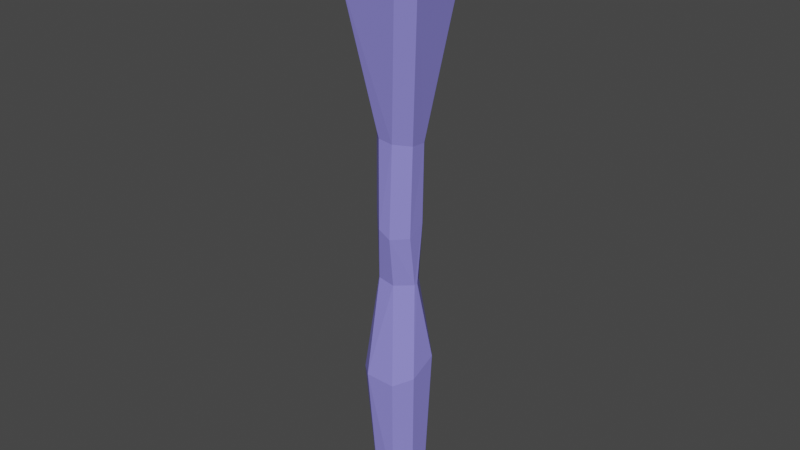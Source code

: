 # Source: stalactite.blend  (saved by Blender 4.2.66; exported with 4.5.12 LTS)
import bpy
from mathutils import Matrix  # noqa: F401  (used for matrix-valued properties, if any)

bpy.ops.wm.read_factory_settings(use_empty=True)
scene = bpy.context.scene
scene.name = 'Scene'

# ---- collections
col_collection = bpy.data.collections.new('Collection'); scene.collection.children.link(col_collection)

# ---- materials (node trees are filled in below, after node groups)
mat_material = bpy.data.materials.new('Material')

# ---- material node trees
mat_material.use_nodes = True; mat_material.node_tree.nodes.clear()
_N = mat_material.node_tree.nodes; _L = mat_material.node_tree.links
n0 = _N.new('ShaderNodeBsdfPrincipled'); n0.name = 'Principled BSDF'; n0.location = (10, 300)
n0.inputs[0].default_value = (0.2728, 0.2508, 0.8001, 1.0)
n1 = _N.new('ShaderNodeOutputMaterial'); n1.name = 'Material Output'; n1.location = (300, 300)
_L.new(n0.outputs[0], n1.inputs[0])
n1.is_active_output = True

# ---- world
world_world = bpy.data.worlds.new('World'); scene.world = world_world
world_world.use_nodes = True; world_world.node_tree.nodes.clear()
_N = world_world.node_tree.nodes; _L = world_world.node_tree.links
n0 = _N.new('ShaderNodeOutputWorld'); n0.name = 'World Output'; n0.location = (300, 300)
n1 = _N.new('ShaderNodeBackground'); n1.name = 'Background'; n1.location = (10, 300)
n1.inputs[0].default_value = (0.05088, 0.05088, 0.05088, 1.0)
_L.new(n1.outputs[0], n0.inputs[0])
n0.is_active_output = True
world_world.color = (0.05088, 0.05088, 0.05088)
world_world.use_sun_shadow = False
world_world.sun_shadow_jitter_overblur = 0.0

# ---- meshes
me_cube_001 = bpy.data.meshes.new('Cube.001')
me_cube_001.from_pydata([(-0.03812, -0.09112, -1.0), (-0.09112, -0.03241, -1.0), (-0.1623, -0.101, 1.0), (-0.111, -0.1623, 1.0), (-0.09112, 0.03603, -1.0), (-0.03611, 0.09112, -1.0), (-0.1093, 0.1623, 1.0), (-0.1623, 0.1162, 1.0), (0.09112, -0.034, -1.0), (0.03952, -0.09112, -1.0), (0.1111, -0.1623, 1.0), (0.1623, -0.1115, 1.0), (0.04057, 0.09112, -1.0), (0.09112, 0.03947, -1.0), (0.1623, 0.1054, 1.0), (0.1094, 0.1623, 1.0), (0.02115, -0.002037, -1.103), (0.004924, -0.01991, -1.103), (0.00524, 0.02142, -1.103), (0.02115, 0.005176, -1.103), (-0.003537, -0.01991, -1.103), (-0.02018, -0.001561, -1.103), (-0.02018, 0.004148, -1.103), (-0.002934, 0.02142, -1.103), (-0.02677, -0.08032, 0.4436), (-0.08455, -0.02303, 0.4814), (-0.1079, -0.07639, -0.5153), (-0.04975, -0.1292, -0.5004), (-0.07134, -0.04197, 0.1485), (-0.01516, -0.09651, 0.1081), (-0.09481, -0.004731, -0.1412), (-0.04288, -0.06438, -0.1084), (-0.07303, 0.1178, -0.5518), (-0.1206, 0.0677, -0.5696), (-0.09026, 0.01983, 0.5069), (-0.04462, 0.07662, 0.5024), (-0.04148, 0.07538, -0.1768), (-0.09426, 0.03095, -0.1663), (-0.03228, 0.08241, 0.168), (-0.07854, 0.03015, 0.1639), (0.1125, 0.05172, -0.4417), (0.0628, 0.1074, -0.4526), (0.03007, 0.0821, 0.4513), (0.08208, 0.02984, 0.422), (0.08298, -0.002526, -0.1161), (0.03865, 0.06113, -0.1347), (0.0832, 0.02308, 0.1197), (0.03263, 0.08121, 0.159), (0.0583, -0.1151, -0.516), (0.1099, -0.05247, -0.4947), (0.08352, -0.03314, 0.4281), (0.03331, -0.08263, 0.4379), (0.02416, -0.06741, -0.118), (0.08164, -0.01607, -0.118), (0.03195, -0.09648, 0.08137), (0.08317, -0.04407, 0.08183)], [], [(1, 26, 33, 4), (43, 14, 11, 50), (51, 24, 29, 54), (25, 2, 7, 34), (9, 48, 27, 0), (51, 10, 3, 24), (35, 6, 15, 42), (22, 23, 18, 19, 16, 17, 20, 21), (13, 8, 16, 19), (25, 34, 39, 28), (28, 39, 37, 30), (54, 29, 31, 52), (46, 55, 53, 44), (43, 50, 55, 46), (38, 47, 45, 36), (44, 53, 49, 40), (35, 42, 47, 38), (30, 37, 33, 26), (36, 45, 41, 32), (52, 31, 27, 48), (5, 12, 18, 23), (5, 32, 41, 12), (9, 0, 20, 17), (13, 40, 49, 8), (22, 4, 5, 23), (1, 21, 20, 0), (13, 19, 18, 12), (16, 8, 9, 17), (55, 50, 51, 54), (25, 28, 29, 24), (53, 55, 54, 52), (28, 30, 31, 29), (49, 53, 52, 48), (30, 26, 27, 31), (47, 42, 43, 46), (45, 47, 46, 44), (41, 45, 44, 40), (39, 34, 35, 38), (37, 39, 38, 36), (33, 37, 36, 32), (50, 11, 10, 51), (2, 25, 24, 3), (0, 27, 26, 1), (32, 5, 4, 33), (6, 35, 34, 7), (8, 49, 48, 9), (40, 13, 12, 41), (14, 43, 42, 15), (1, 4, 22, 21), (11, 14, 15, 6, 7, 2, 3, 10)])
_uv = me_cube_001.uv_layers.new(name='UVMap')
_uv.uv.foreach_set('vector', [0.5404, 0.825, 0.489, 0.7325, 0.6608, 0.7425, 0.6216, 0.8246, 0.09142, 0.588, 0.0922, 0.4569, 0.2784, 0.635, 0.1467, 0.6385, 1.0, 0.5659, 0.9977, 0.613, 0.9347, 0.6176, 0.9321, 0.579, 0.5501, 0.5393, 0.4623, 0.4425, 0.7199, 0.4411, 0.6013, 0.5343, 0.7241, 0.5685, 0.8196, 0.5737, 0.8175, 0.6742, 0.7199, 0.632, 0.148, 0.7223, 0.28, 0.7207, 0.09768, 0.9114, 0.09664, 0.7719, 0.141, 0.1623, 0.06077, 0.05518, 0.3205, 0.05518, 0.2294, 0.1714, 0.8233, 0.8064, 0.8028, 0.7859, 0.8028, 0.7762, 0.8221, 0.7573, 0.8306, 0.7573, 0.8519, 0.7766, 0.8519, 0.7867, 0.8301, 0.8064, 0.7813, 0.6742, 0.8686, 0.6742, 0.8306, 0.7573, 0.8221, 0.7573, 0.5501, 0.5393, 0.6013, 0.5343, 0.613, 0.5999, 0.527, 0.6031, 0.527, 0.6031, 0.613, 0.5999, 0.6152, 0.6641, 0.5729, 0.6595, 0.3814, 0.4556, 0.3839, 0.5115, 0.3473, 0.5462, 0.3473, 0.4664, 0.9358, 0.4341, 0.9321, 0.492, 0.8921, 0.4692, 0.8918, 0.4564, 0.9935, 0.4291, 0.9982, 0.4822, 0.9321, 0.492, 0.9358, 0.4341, 0.1551, 0.2256, 0.2322, 0.2275, 0.24, 0.2865, 0.1442, 0.2926, 0.8918, 0.4564, 0.8921, 0.4692, 0.8231, 0.4775, 0.8279, 0.3856, 0.141, 0.1623, 0.2294, 0.1714, 0.2322, 0.2275, 0.1551, 0.2256, 0.5729, 0.6595, 0.6152, 0.6641, 0.6608, 0.7425, 0.489, 0.7325, 0.1442, 0.2926, 0.24, 0.2865, 0.2664, 0.3409, 0.1045, 0.3585, 0.8775, 0.06227, 0.8435, 0.1344, 0.7716, 0.1058, 0.8463, 4.87e-09, 0.7199, 0.8254, 0.7199, 0.7343, 0.8028, 0.7762, 0.8028, 0.7859, 0.1492, 0.448, 0.1045, 0.3585, 0.2664, 0.3409, 0.2402, 0.448, 0.9364, 0.7355, 0.9364, 0.8278, 0.8519, 0.7867, 0.8519, 0.7766, 0.7199, 0.4138, 0.8279, 0.3856, 0.8231, 0.4775, 0.7239, 0.4771, 0.8233, 0.8064, 0.7854, 0.8907, 0.7199, 0.8254, 0.8028, 0.7859, 0.8667, 0.8907, 0.8301, 0.8064, 0.8519, 0.7867, 0.9364, 0.8278, 0.7813, 0.6742, 0.8221, 0.7573, 0.8028, 0.7762, 0.7199, 0.7343, 0.8306, 0.7573, 0.8686, 0.6742, 0.9364, 0.7355, 0.8519, 0.7766, 0.9321, 0.492, 0.9982, 0.4822, 1.0, 0.5659, 0.9321, 0.579, 0.5501, 0.5393, 0.527, 0.6031, 0.4587, 0.6093, 0.4784, 0.545, 0.8921, 0.4692, 0.9321, 0.492, 0.9321, 0.579, 0.8917, 0.5604, 0.527, 0.6031, 0.5729, 0.6595, 0.4988, 0.6518, 0.4587, 0.6093, 0.8231, 0.4775, 0.8921, 0.4692, 0.8917, 0.5604, 0.8196, 0.5737, 0.8775, 0.222, 0.7949, 0.1961, 0.7716, 0.1058, 0.8435, 0.1344, 0.2322, 0.2275, 0.2294, 0.1714, 0.2935, 0.1842, 0.2949, 0.243, 0.24, 0.2865, 0.2322, 0.2275, 0.2949, 0.243, 0.2955, 0.2917, 0.9246, 0.3354, 0.8666, 0.3135, 0.8555, 0.222, 0.9246, 0.2467, 0.613, 0.5999, 0.6013, 0.5343, 0.6657, 0.5333, 0.672, 0.5973, 0.08357, 0.2967, 0.1025, 0.2336, 0.1551, 0.2256, 0.1442, 0.2926, 0.3952, 0.8292, 0.4487, 0.825, 0.4487, 0.907, 0.386, 0.9108, 0.1467, 0.6385, 0.2784, 0.635, 0.28, 0.7207, 0.148, 0.7223, 0.002967, 0.9051, -8.987e-09, 0.7745, 0.09664, 0.7719, 0.09768, 0.9114, 0.4674, 0.8236, 0.4226, 0.728, 0.489, 0.7325, 0.5404, 0.825, 0.1045, 0.3585, 0.1492, 0.448, 0.08636, 0.4556, 0.05032, 0.3688, 0.8555, 0.222, 0.8555, 0.3497, 0.7716, 0.371, 0.7724, 0.2278, 0.7239, 0.4771, 0.8231, 0.4775, 0.8196, 0.5737, 0.7241, 0.5685, 0.3279, 0.3466, 0.3026, 0.4552, 0.2402, 0.448, 0.2664, 0.3409, 0.0922, 0.4569, 0.09142, 0.588, 0.00383, 0.5898, -3.422e-09, 0.4556, 0.8667, 0.8907, 0.7854, 0.8907, 0.8233, 0.8064, 0.8301, 0.8064, 0.2784, 0.635, 0.0922, 0.4569, -3.422e-09, 0.4556, 0.06077, 0.05518, 0.7724, 0.2278, 0.4623, 0.4425, 0.09768, 0.9114, 0.28, 0.7207])
me_cube_001.materials.append(mat_material)
me_cube_001.update()
me_cube_002 = bpy.data.meshes.new('Cube.002')
me_cube_002.from_pydata([(-0.1623, -0.101, 1.0), (-0.111, -0.1623, 1.0), (-0.1093, 0.1623, 1.0), (-0.1623, 0.1162, 1.0), (0.1111, -0.1623, 1.0), (0.1623, -0.1115, 1.0), (0.1623, 0.1054, 1.0), (0.1094, 0.1623, 1.0), (0.1623, -0.1115, 1.288), (0.1111, -0.1623, 1.288), (-0.111, -0.1623, 1.288), (-0.1623, -0.101, 1.288), (-0.1623, 0.1162, 1.288), (-0.1093, 0.1623, 1.288), (0.1094, 0.1623, 1.288), (0.1623, 0.1054, 1.288)], [], [(7, 2, 13, 14), (15, 14, 13, 12, 11, 10, 9, 8), (3, 0, 11, 12), (0, 1, 10, 11), (4, 5, 8, 9), (2, 3, 12, 13), (1, 4, 9, 10), (5, 6, 15, 8), (6, 7, 14, 15)])
_uv = me_cube_002.uv_layers.new(name='UVMap')
_uv.uv.foreach_set('vector', [0.3205, 0.05518, 0.06077, 0.05518, 0.06101, 9.996e-09, 0.3208, -1.21e-08, 0.7716, 0.318, 0.7088, 0.3856, 0.4489, 0.3856, 0.386, 0.3309, 0.386, 0.07284, 0.4469, 1.149e-08, 0.7108, 0.0, 0.7716, 0.06036, 0.7199, 0.4411, 0.4623, 0.4425, 0.4621, 0.3869, 0.7197, 0.3856, 0.4623, 0.4425, 0.3862, 0.4411, 0.386, 0.3856, 0.4621, 0.3869, 0.2919, 0.7283, 0.2919, 0.6426, 0.3473, 0.6425, 0.3473, 0.7282, 0.06077, 0.05518, 2.028e-08, 0.06156, 0.0002465, 0.006386, 0.06101, 9.996e-09, 0.28, 0.91, 0.2919, 0.7283, 0.3473, 0.7282, 0.3355, 0.9098, 0.2919, 0.6426, 0.28, 0.4558, 0.3355, 0.4556, 0.3473, 0.6425, 0.3858, 0.06306, 0.3205, 0.05518, 0.3208, -1.21e-08, 0.386, 0.007886])
me_cube_002.materials.append(mat_material)
me_cube_002.update()

# ---- objects
ob_cube = bpy.data.objects.new('Cube', me_cube_001)
ob_cube_001 = bpy.data.objects.new('Cube.001', me_cube_002)

# ---- transforms, parenting, visibility, modifiers, constraints
ob_cube.location = (0.0, 0.0, 0.0)
ob_cube_001.location = (0.0, 0.0, 0.0)

# ---- collection membership
col_collection.objects.link(ob_cube)
col_collection.objects.link(ob_cube_001)

# ---- scene / render settings (as saved in the file)
scene.frame_start = 1; scene.frame_end = 250; scene.frame_set(1)
scene.render.engine = 'BLENDER_EEVEE_NEXT'
scene.view_settings.view_transform = 'Filmic'
bpy.context.view_layer.update()

# ---- added for rendering (the .blend has no active camera and no usable light): camera, sun
cam_auto = bpy.data.cameras.new('AutoCamera')
cam_auto.lens = 50.0
cam_auto.sensor_width = 36.0
cam_auto.clip_end = 1000.0
ob_auto_camera = bpy.data.objects.new('AutoCamera', cam_auto)
scene.collection.objects.link(ob_auto_camera)
ob_auto_camera.location = (2.25301, -2.70361, 1.89486)
ob_auto_camera.rotation_euler = (1.09748, -7.21219e-08, 0.694738)
scene.camera = ob_auto_camera
light_auto_sun = bpy.data.lights.new('AutoSun', 'SUN')
light_auto_sun.energy = 3.0
light_auto_sun.angle = 0.0523599
ob_auto_sun = bpy.data.objects.new('AutoSun', light_auto_sun)
scene.collection.objects.link(ob_auto_sun)
ob_auto_sun.rotation_euler = (0.872665, 0.174533, 0.523599)
bpy.context.view_layer.update()
